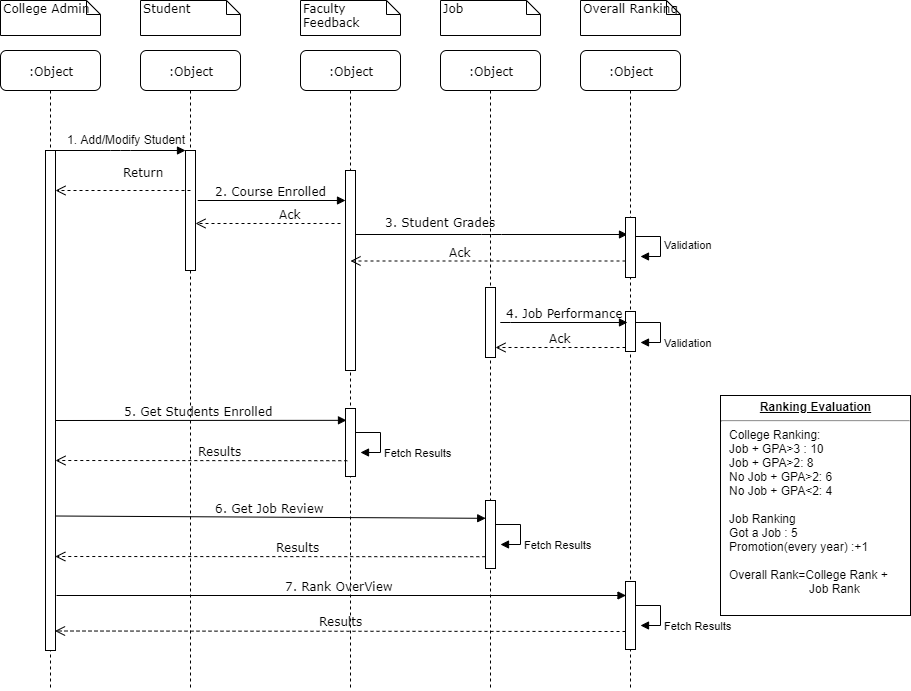

The diagram above was exported from draw.io. Its source (the exported page's mxGraphModel, read from the mxfile embedded in the PNG):
<mxGraphModel dx="838" dy="370" grid="1" gridSize="10" guides="1" tooltips="1" connect="1" arrows="1" fold="1" page="1" pageScale="1" pageWidth="1100" pageHeight="850" background="#ffffff" math="0" shadow="0">
  <root>
    <mxCell id="0" />
    <mxCell id="1" parent="0" />
    <mxCell id="7baba1c4bc27f4b0-2" value=":Object" style="shape=umlLifeline;perimeter=lifelinePerimeter;whiteSpace=wrap;html=1;container=1;collapsible=0;recursiveResize=0;outlineConnect=0;rounded=1;shadow=0;comic=0;labelBackgroundColor=none;strokeColor=#000000;strokeWidth=1;fillColor=#FFFFFF;fontFamily=Verdana;fontSize=12;fontColor=#000000;align=center;" parent="1" vertex="1">
      <mxGeometry x="240" y="80" width="100" height="640" as="geometry" />
    </mxCell>
    <mxCell id="7baba1c4bc27f4b0-10" value="" style="html=1;points=[];perimeter=orthogonalPerimeter;rounded=0;shadow=0;comic=0;labelBackgroundColor=none;strokeColor=#000000;strokeWidth=1;fillColor=#FFFFFF;fontFamily=Verdana;fontSize=12;fontColor=#000000;align=center;" parent="7baba1c4bc27f4b0-2" vertex="1">
      <mxGeometry x="45" y="100" width="10" height="120" as="geometry" />
    </mxCell>
    <mxCell id="7baba1c4bc27f4b0-3" value=":Object" style="shape=umlLifeline;perimeter=lifelinePerimeter;whiteSpace=wrap;html=1;container=1;collapsible=0;recursiveResize=0;outlineConnect=0;rounded=1;shadow=0;comic=0;labelBackgroundColor=none;strokeColor=#000000;strokeWidth=1;fillColor=#FFFFFF;fontFamily=Verdana;fontSize=12;fontColor=#000000;align=center;" parent="1" vertex="1">
      <mxGeometry x="400" y="80" width="100" height="640" as="geometry" />
    </mxCell>
    <mxCell id="7baba1c4bc27f4b0-13" value="" style="html=1;points=[];perimeter=orthogonalPerimeter;rounded=0;shadow=0;comic=0;labelBackgroundColor=none;strokeColor=#000000;strokeWidth=1;fillColor=#FFFFFF;fontFamily=Verdana;fontSize=12;fontColor=#000000;align=center;" parent="7baba1c4bc27f4b0-3" vertex="1">
      <mxGeometry x="45" y="120" width="10" height="200" as="geometry" />
    </mxCell>
    <mxCell id="c4Z6uQHFwZSxfdfFNizm-2" value="" style="html=1;points=[];perimeter=orthogonalPerimeter;rounded=0;shadow=0;comic=0;labelBackgroundColor=none;strokeColor=#000000;strokeWidth=1;fillColor=#FFFFFF;fontFamily=Verdana;fontSize=12;fontColor=#000000;align=center;" parent="7baba1c4bc27f4b0-3" vertex="1">
      <mxGeometry x="45" y="358" width="10" height="68" as="geometry" />
    </mxCell>
    <mxCell id="7baba1c4bc27f4b0-4" value=":Object" style="shape=umlLifeline;perimeter=lifelinePerimeter;whiteSpace=wrap;html=1;container=1;collapsible=0;recursiveResize=0;outlineConnect=0;rounded=1;shadow=0;comic=0;labelBackgroundColor=none;strokeColor=#000000;strokeWidth=1;fillColor=#FFFFFF;fontFamily=Verdana;fontSize=12;fontColor=#000000;align=center;" parent="1" vertex="1">
      <mxGeometry x="540" y="80" width="100" height="640" as="geometry" />
    </mxCell>
    <mxCell id="vBARQpoDS68FlHoD07Eq-12" value="Ack" style="html=1;verticalAlign=bottom;endArrow=open;dashed=1;endSize=8;exitX=0;exitY=0.95;labelBackgroundColor=none;fontFamily=Verdana;fontSize=12;entryX=1;entryY=0.857;entryDx=0;entryDy=0;entryPerimeter=0;" parent="7baba1c4bc27f4b0-4" target="7baba1c4bc27f4b0-34" edge="1">
      <mxGeometry relative="1" as="geometry">
        <mxPoint x="-225" y="297" as="targetPoint" />
        <mxPoint x="185" y="297" as="sourcePoint" />
      </mxGeometry>
    </mxCell>
    <mxCell id="c4Z6uQHFwZSxfdfFNizm-1" value="" style="html=1;points=[];perimeter=orthogonalPerimeter;rounded=0;shadow=0;comic=0;labelBackgroundColor=none;strokeColor=#000000;strokeWidth=1;fillColor=#FFFFFF;fontFamily=Verdana;fontSize=12;fontColor=#000000;align=center;" parent="7baba1c4bc27f4b0-4" vertex="1">
      <mxGeometry x="45" y="450" width="10" height="68" as="geometry" />
    </mxCell>
    <mxCell id="7baba1c4bc27f4b0-34" value="" style="html=1;points=[];perimeter=orthogonalPerimeter;rounded=0;shadow=0;comic=0;labelBackgroundColor=none;strokeColor=#000000;strokeWidth=1;fillColor=#FFFFFF;fontFamily=Verdana;fontSize=12;fontColor=#000000;align=center;" parent="7baba1c4bc27f4b0-4" vertex="1">
      <mxGeometry x="45" y="237" width="10" height="70" as="geometry" />
    </mxCell>
    <mxCell id="7baba1c4bc27f4b0-5" value=":Object" style="shape=umlLifeline;perimeter=lifelinePerimeter;whiteSpace=wrap;html=1;container=1;collapsible=0;recursiveResize=0;outlineConnect=0;rounded=1;shadow=0;comic=0;labelBackgroundColor=none;strokeColor=#000000;strokeWidth=1;fillColor=#FFFFFF;fontFamily=Verdana;fontSize=12;fontColor=#000000;align=center;" parent="1" vertex="1">
      <mxGeometry x="680" y="80" width="100" height="640" as="geometry" />
    </mxCell>
    <mxCell id="vBARQpoDS68FlHoD07Eq-8" value="" style="html=1;points=[];perimeter=orthogonalPerimeter;rounded=0;shadow=0;comic=0;labelBackgroundColor=none;strokeColor=#000000;strokeWidth=1;fillColor=#FFFFFF;fontFamily=Verdana;fontSize=12;fontColor=#000000;align=center;" parent="7baba1c4bc27f4b0-5" vertex="1">
      <mxGeometry x="45" y="261" width="10" height="40" as="geometry" />
    </mxCell>
    <mxCell id="7baba1c4bc27f4b0-28" value="" style="html=1;points=[];perimeter=orthogonalPerimeter;rounded=0;shadow=0;comic=0;labelBackgroundColor=none;strokeColor=#000000;strokeWidth=1;fillColor=#FFFFFF;fontFamily=Verdana;fontSize=12;fontColor=#000000;align=center;" parent="7baba1c4bc27f4b0-5" vertex="1">
      <mxGeometry x="45" y="531" width="10" height="68" as="geometry" />
    </mxCell>
    <mxCell id="7baba1c4bc27f4b0-8" value=":Object" style="shape=umlLifeline;perimeter=lifelinePerimeter;whiteSpace=wrap;html=1;container=1;collapsible=0;recursiveResize=0;outlineConnect=0;rounded=1;shadow=0;comic=0;labelBackgroundColor=none;strokeColor=#000000;strokeWidth=1;fillColor=#FFFFFF;fontFamily=Verdana;fontSize=12;fontColor=#000000;align=center;" parent="1" vertex="1">
      <mxGeometry x="100" y="80" width="100" height="640" as="geometry" />
    </mxCell>
    <mxCell id="7baba1c4bc27f4b0-9" value="" style="html=1;points=[];perimeter=orthogonalPerimeter;rounded=0;shadow=0;comic=0;labelBackgroundColor=none;strokeColor=#000000;strokeWidth=1;fillColor=#FFFFFF;fontFamily=Verdana;fontSize=12;fontColor=#000000;align=center;" parent="7baba1c4bc27f4b0-8" vertex="1">
      <mxGeometry x="45" y="100" width="10" height="500" as="geometry" />
    </mxCell>
    <mxCell id="7baba1c4bc27f4b0-17" value="3. Student Grades" style="html=1;verticalAlign=bottom;endArrow=block;labelBackgroundColor=none;fontFamily=Verdana;fontSize=12;edgeStyle=elbowEdgeStyle;elbow=vertical;entryX=0.2;entryY=0.525;entryDx=0;entryDy=0;entryPerimeter=0;" parent="1" edge="1">
      <mxGeometry y="51" relative="1" as="geometry">
        <mxPoint x="455" y="264" as="sourcePoint" />
        <Array as="points" />
        <mxPoint x="727" y="264" as="targetPoint" />
        <mxPoint x="-51" y="48" as="offset" />
      </mxGeometry>
    </mxCell>
    <mxCell id="7baba1c4bc27f4b0-19" value="" style="html=1;points=[];perimeter=orthogonalPerimeter;rounded=0;shadow=0;comic=0;labelBackgroundColor=none;strokeColor=#000000;strokeWidth=1;fillColor=#FFFFFF;fontFamily=Verdana;fontSize=12;fontColor=#000000;align=center;" parent="1" vertex="1">
      <mxGeometry x="725" y="247" width="10" height="60" as="geometry" />
    </mxCell>
    <mxCell id="7baba1c4bc27f4b0-23" value="7. Rank OverView&amp;nbsp;" style="html=1;verticalAlign=bottom;endArrow=block;labelBackgroundColor=none;fontFamily=Verdana;fontSize=12;" parent="1" edge="1">
      <mxGeometry relative="1" as="geometry">
        <mxPoint x="156" y="625" as="sourcePoint" />
        <mxPoint x="725.5" y="625" as="targetPoint" />
      </mxGeometry>
    </mxCell>
    <mxCell id="7baba1c4bc27f4b0-40" value="College Admin" style="shape=note;whiteSpace=wrap;html=1;size=14;verticalAlign=top;align=left;spacingTop=-6;rounded=0;shadow=0;comic=0;labelBackgroundColor=none;strokeColor=#000000;strokeWidth=1;fillColor=#FFFFFF;fontFamily=Verdana;fontSize=12;fontColor=#000000;" parent="1" vertex="1">
      <mxGeometry x="100" y="30" width="100" height="35" as="geometry" />
    </mxCell>
    <mxCell id="7baba1c4bc27f4b0-41" value="Student" style="shape=note;whiteSpace=wrap;html=1;size=14;verticalAlign=top;align=left;spacingTop=-6;rounded=0;shadow=0;comic=0;labelBackgroundColor=none;strokeColor=#000000;strokeWidth=1;fillColor=#FFFFFF;fontFamily=Verdana;fontSize=12;fontColor=#000000;" parent="1" vertex="1">
      <mxGeometry x="240" y="30" width="100" height="35" as="geometry" />
    </mxCell>
    <mxCell id="7baba1c4bc27f4b0-42" value="Faculty Feedback" style="shape=note;whiteSpace=wrap;html=1;size=14;verticalAlign=top;align=left;spacingTop=-6;rounded=0;shadow=0;comic=0;labelBackgroundColor=none;strokeColor=#000000;strokeWidth=1;fillColor=#FFFFFF;fontFamily=Verdana;fontSize=12;fontColor=#000000;" parent="1" vertex="1">
      <mxGeometry x="400" y="30" width="100" height="35" as="geometry" />
    </mxCell>
    <mxCell id="7baba1c4bc27f4b0-43" value="Job" style="shape=note;whiteSpace=wrap;html=1;size=14;verticalAlign=top;align=left;spacingTop=-6;rounded=0;shadow=0;comic=0;labelBackgroundColor=none;strokeColor=#000000;strokeWidth=1;fillColor=#FFFFFF;fontFamily=Verdana;fontSize=12;fontColor=#000000;" parent="1" vertex="1">
      <mxGeometry x="540" y="30" width="100" height="35" as="geometry" />
    </mxCell>
    <mxCell id="7baba1c4bc27f4b0-44" value="Overall Ranking" style="shape=note;whiteSpace=wrap;html=1;size=14;verticalAlign=top;align=left;spacingTop=-6;rounded=0;shadow=0;comic=0;labelBackgroundColor=none;strokeColor=#000000;strokeWidth=1;fillColor=#FFFFFF;fontFamily=Verdana;fontSize=12;fontColor=#000000;" parent="1" vertex="1">
      <mxGeometry x="680" y="30" width="100" height="35" as="geometry" />
    </mxCell>
    <mxCell id="vBARQpoDS68FlHoD07Eq-5" value="2. Course Enrolled" style="html=1;verticalAlign=bottom;endArrow=block;labelBackgroundColor=none;fontFamily=Verdana;fontSize=12;edgeStyle=elbowEdgeStyle;elbow=vertical;entryX=0.02;entryY=0.151;entryDx=0;entryDy=0;entryPerimeter=0;" parent="1" target="7baba1c4bc27f4b0-13" edge="1">
      <mxGeometry x="-0.0135" relative="1" as="geometry">
        <mxPoint x="297.5" y="229.5" as="sourcePoint" />
        <mxPoint x="442" y="230" as="targetPoint" />
        <mxPoint as="offset" />
        <Array as="points">
          <mxPoint x="298" y="230" />
        </Array>
      </mxGeometry>
    </mxCell>
    <mxCell id="vBARQpoDS68FlHoD07Eq-7" value="4. Job Performance" style="html=1;verticalAlign=bottom;endArrow=block;labelBackgroundColor=none;fontFamily=Verdana;fontSize=12;edgeStyle=elbowEdgeStyle;elbow=vertical;" parent="1" edge="1">
      <mxGeometry relative="1" as="geometry">
        <mxPoint x="600" y="351.5" as="sourcePoint" />
        <Array as="points" />
        <mxPoint x="727" y="352" as="targetPoint" />
      </mxGeometry>
    </mxCell>
    <mxCell id="vBARQpoDS68FlHoD07Eq-11" value="Ack" style="html=1;verticalAlign=bottom;endArrow=open;dashed=1;endSize=8;exitX=0;exitY=0.95;labelBackgroundColor=none;fontFamily=Verdana;fontSize=12;" parent="1" edge="1">
      <mxGeometry x="0.2" relative="1" as="geometry">
        <mxPoint x="450" y="290.5" as="targetPoint" />
        <mxPoint x="725" y="290.5" as="sourcePoint" />
        <mxPoint as="offset" />
      </mxGeometry>
    </mxCell>
    <mxCell id="vBARQpoDS68FlHoD07Eq-13" value="Results" style="html=1;verticalAlign=bottom;endArrow=open;dashed=1;endSize=8;labelBackgroundColor=none;fontFamily=Verdana;fontSize=12;" parent="1" edge="1">
      <mxGeometry x="-0.0009" y="-1" relative="1" as="geometry">
        <mxPoint x="154.5" y="660.5" as="targetPoint" />
        <mxPoint x="725" y="661" as="sourcePoint" />
        <mxPoint as="offset" />
      </mxGeometry>
    </mxCell>
    <mxCell id="et9Q-9S47u9QcUzYAq9W-1" value="" style="html=1;verticalAlign=bottom;endArrow=block;entryX=0;entryY=0;labelBackgroundColor=none;fontFamily=Verdana;fontSize=12;edgeStyle=elbowEdgeStyle;elbow=vertical;" parent="1" edge="1">
      <mxGeometry relative="1" as="geometry">
        <mxPoint x="155" y="180" as="sourcePoint" />
        <mxPoint x="285" y="180" as="targetPoint" />
      </mxGeometry>
    </mxCell>
    <mxCell id="et9Q-9S47u9QcUzYAq9W-2" value="1. Add/Modify Student" style="text;html=1;resizable=0;points=[];autosize=1;align=left;verticalAlign=top;spacingTop=-4;" parent="1" vertex="1">
      <mxGeometry x="165" y="160" width="130" height="20" as="geometry" />
    </mxCell>
    <mxCell id="et9Q-9S47u9QcUzYAq9W-3" value="Return" style="html=1;verticalAlign=bottom;endArrow=open;dashed=1;endSize=8;labelBackgroundColor=none;fontFamily=Verdana;fontSize=12;" parent="1" edge="1">
      <mxGeometry x="-0.3091" y="-9" relative="1" as="geometry">
        <mxPoint x="155" y="220" as="targetPoint" />
        <mxPoint x="290" y="220" as="sourcePoint" />
        <mxPoint as="offset" />
      </mxGeometry>
    </mxCell>
    <mxCell id="et9Q-9S47u9QcUzYAq9W-4" value="Validation" style="edgeStyle=orthogonalEdgeStyle;html=1;align=left;spacingLeft=2;endArrow=block;rounded=0;entryX=1;entryY=0;" parent="1" edge="1">
      <mxGeometry relative="1" as="geometry">
        <mxPoint x="735" y="266" as="sourcePoint" />
        <Array as="points">
          <mxPoint x="760" y="266" />
        </Array>
        <mxPoint x="740" y="286" as="targetPoint" />
      </mxGeometry>
    </mxCell>
    <mxCell id="c4Z6uQHFwZSxfdfFNizm-4" value="Ack" style="html=1;verticalAlign=bottom;endArrow=open;dashed=1;endSize=8;labelBackgroundColor=none;fontFamily=Verdana;fontSize=12;" parent="1" edge="1">
      <mxGeometry x="-0.3103" relative="1" as="geometry">
        <mxPoint x="295" y="253" as="targetPoint" />
        <mxPoint x="440" y="253" as="sourcePoint" />
        <mxPoint as="offset" />
      </mxGeometry>
    </mxCell>
    <mxCell id="c4Z6uQHFwZSxfdfFNizm-5" value="Validation" style="edgeStyle=orthogonalEdgeStyle;html=1;align=left;spacingLeft=2;endArrow=block;rounded=0;entryX=1;entryY=0;" parent="1" edge="1">
      <mxGeometry x="0.3846" relative="1" as="geometry">
        <mxPoint x="735" y="352" as="sourcePoint" />
        <Array as="points">
          <mxPoint x="760" y="352" />
        </Array>
        <mxPoint x="740" y="372" as="targetPoint" />
        <mxPoint as="offset" />
      </mxGeometry>
    </mxCell>
    <mxCell id="c4Z6uQHFwZSxfdfFNizm-6" value="5. Get Students Enrolled&amp;nbsp;" style="html=1;verticalAlign=bottom;endArrow=block;labelBackgroundColor=none;fontFamily=Verdana;fontSize=12;entryX=0.1;entryY=0.174;entryDx=0;entryDy=0;entryPerimeter=0;" parent="1" target="c4Z6uQHFwZSxfdfFNizm-2" edge="1">
      <mxGeometry relative="1" as="geometry">
        <mxPoint x="155.5" y="450" as="sourcePoint" />
        <mxPoint x="725" y="450" as="targetPoint" />
      </mxGeometry>
    </mxCell>
    <mxCell id="c4Z6uQHFwZSxfdfFNizm-7" value="Results" style="html=1;verticalAlign=bottom;endArrow=open;dashed=1;endSize=8;labelBackgroundColor=none;fontFamily=Verdana;fontSize=12;exitX=0.18;exitY=0.768;exitDx=0;exitDy=0;exitPerimeter=0;" parent="1" source="c4Z6uQHFwZSxfdfFNizm-2" edge="1">
      <mxGeometry x="-0.1309" relative="1" as="geometry">
        <mxPoint x="155" y="490" as="targetPoint" />
        <mxPoint x="725.5" y="490.5" as="sourcePoint" />
        <mxPoint as="offset" />
      </mxGeometry>
    </mxCell>
    <mxCell id="c4Z6uQHFwZSxfdfFNizm-8" value="Fetch Results" style="edgeStyle=orthogonalEdgeStyle;html=1;align=left;spacingLeft=2;endArrow=block;rounded=0;entryX=1;entryY=0;" parent="1" edge="1">
      <mxGeometry x="0.3846" relative="1" as="geometry">
        <mxPoint x="455" y="462" as="sourcePoint" />
        <Array as="points">
          <mxPoint x="480" y="462" />
        </Array>
        <mxPoint x="460" y="482" as="targetPoint" />
        <mxPoint as="offset" />
      </mxGeometry>
    </mxCell>
    <mxCell id="c4Z6uQHFwZSxfdfFNizm-9" value="6. Get Job Review" style="html=1;verticalAlign=bottom;endArrow=block;labelBackgroundColor=none;fontFamily=Verdana;fontSize=12;entryX=0.02;entryY=0.262;entryDx=0;entryDy=0;entryPerimeter=0;" parent="1" target="c4Z6uQHFwZSxfdfFNizm-1" edge="1">
      <mxGeometry relative="1" as="geometry">
        <mxPoint x="154.5" y="545.5" as="sourcePoint" />
        <mxPoint x="445" y="545.3320000000001" as="targetPoint" />
      </mxGeometry>
    </mxCell>
    <mxCell id="c4Z6uQHFwZSxfdfFNizm-10" value="Results" style="html=1;verticalAlign=bottom;endArrow=open;dashed=1;endSize=8;labelBackgroundColor=none;fontFamily=Verdana;fontSize=12;exitX=0.18;exitY=0.768;exitDx=0;exitDy=0;exitPerimeter=0;entryX=0.98;entryY=0.78;entryDx=0;entryDy=0;entryPerimeter=0;" parent="1" edge="1">
      <mxGeometry x="-0.1309" relative="1" as="geometry">
        <mxPoint x="154.79999999999995" y="586" as="targetPoint" />
        <mxPoint x="584.8" y="586.2239999999999" as="sourcePoint" />
        <mxPoint as="offset" />
      </mxGeometry>
    </mxCell>
    <mxCell id="c4Z6uQHFwZSxfdfFNizm-11" value="Fetch Results" style="edgeStyle=orthogonalEdgeStyle;html=1;align=left;spacingLeft=2;endArrow=block;rounded=0;entryX=1;entryY=0;" parent="1" edge="1">
      <mxGeometry x="0.3846" relative="1" as="geometry">
        <mxPoint x="595" y="554" as="sourcePoint" />
        <Array as="points">
          <mxPoint x="620" y="554" />
        </Array>
        <mxPoint x="600" y="574" as="targetPoint" />
        <mxPoint as="offset" />
      </mxGeometry>
    </mxCell>
    <mxCell id="c4Z6uQHFwZSxfdfFNizm-12" value="Fetch Results" style="edgeStyle=orthogonalEdgeStyle;html=1;align=left;spacingLeft=2;endArrow=block;rounded=0;entryX=1;entryY=0;" parent="1" edge="1">
      <mxGeometry x="0.3846" relative="1" as="geometry">
        <mxPoint x="735" y="635" as="sourcePoint" />
        <Array as="points">
          <mxPoint x="760" y="635" />
        </Array>
        <mxPoint x="740" y="655" as="targetPoint" />
        <mxPoint as="offset" />
      </mxGeometry>
    </mxCell>
    <mxCell id="c4Z6uQHFwZSxfdfFNizm-13" value="&lt;p style=&quot;margin: 0px ; margin-top: 4px ; text-align: center ; text-decoration: underline&quot;&gt;&lt;b&gt;Ranking Evaluation&lt;/b&gt;&lt;/p&gt;&lt;hr&gt;&lt;p style=&quot;margin: 0px ; margin-left: 8px&quot;&gt;College Ranking:&lt;/p&gt;&lt;p style=&quot;margin: 0px ; margin-left: 8px&quot;&gt;Job + GPA&amp;gt;3 : 10&lt;/p&gt;&lt;p style=&quot;margin: 0px ; margin-left: 8px&quot;&gt;Job + GPA&amp;gt;2: 8&amp;nbsp;&lt;/p&gt;&lt;p style=&quot;margin: 0px ; margin-left: 8px&quot;&gt;No Job + GPA&amp;gt;2: 6&lt;/p&gt;&lt;p style=&quot;margin: 0px ; margin-left: 8px&quot;&gt;No Job + GPA&amp;lt;2: 4&lt;/p&gt;&lt;p style=&quot;margin: 0px ; margin-left: 8px&quot;&gt;&lt;br&gt;&lt;/p&gt;&lt;p style=&quot;margin: 0px ; margin-left: 8px&quot;&gt;Job Ranking&amp;nbsp;&lt;/p&gt;&lt;p style=&quot;margin: 0px ; margin-left: 8px&quot;&gt;Got a Job : 5&lt;/p&gt;&lt;p style=&quot;margin: 0px ; margin-left: 8px&quot;&gt;Promotion(every year) :+1&lt;/p&gt;&lt;p style=&quot;margin: 0px ; margin-left: 8px&quot;&gt;&lt;br&gt;&lt;/p&gt;&lt;p style=&quot;margin: 0px ; margin-left: 8px&quot;&gt;Overall Rank=College Rank +&lt;/p&gt;&lt;p style=&quot;margin: 0px ; margin-left: 8px&quot;&gt;&amp;nbsp; &amp;nbsp; &amp;nbsp; &amp;nbsp; &amp;nbsp; &amp;nbsp; &amp;nbsp; &amp;nbsp; &amp;nbsp; &amp;nbsp; &amp;nbsp; &amp;nbsp; Job Rank&lt;/p&gt;&lt;p style=&quot;margin: 0px ; margin-left: 8px&quot;&gt;&lt;br&gt;&lt;/p&gt;" style="verticalAlign=top;align=left;overflow=fill;fontSize=12;fontFamily=Helvetica;html=1;" parent="1" vertex="1">
      <mxGeometry x="820" y="425" width="190" height="220" as="geometry" />
    </mxCell>
  </root>
</mxGraphModel>